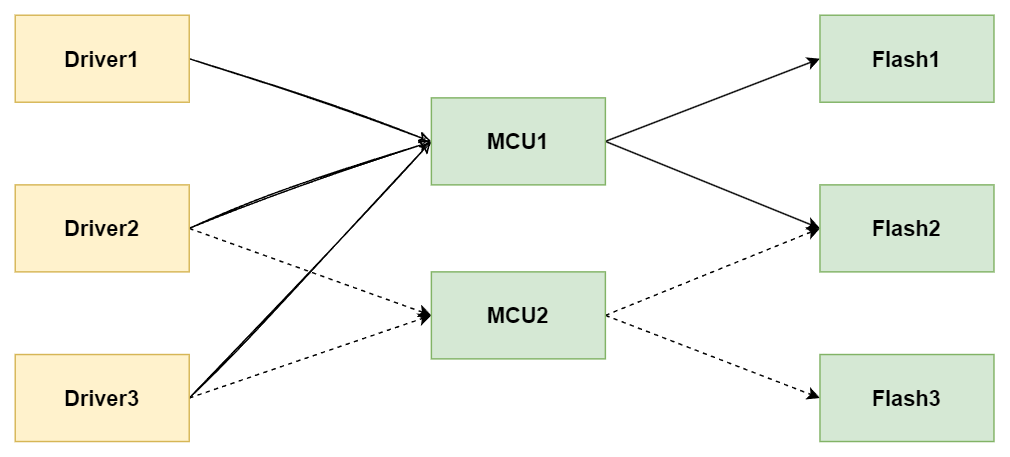

The diagram above was exported from draw.io. Its source (the exported page's mxGraphModel, read from the mxfile embedded in the PNG):
<mxGraphModel dx="2474" dy="1614" grid="0" gridSize="10" guides="1" tooltips="1" connect="1" arrows="1" fold="1" page="0" pageScale="1" pageWidth="827" pageHeight="1169" math="0" shadow="0">
  <root>
    <mxCell id="0" />
    <mxCell id="1" parent="0" />
    <mxCell id="zLQEthBd-9eHsvL4zg0z-9" style="rounded=0;orthogonalLoop=1;jettySize=auto;html=1;exitX=1;exitY=0.5;exitDx=0;exitDy=0;entryX=0;entryY=0.5;entryDx=0;entryDy=0;sketch=1;curveFitting=1;jiggle=2;fontSize=15;fontStyle=1" edge="1" parent="1" source="zLQEthBd-9eHsvL4zg0z-1" target="zLQEthBd-9eHsvL4zg0z-4">
      <mxGeometry relative="1" as="geometry" />
    </mxCell>
    <mxCell id="zLQEthBd-9eHsvL4zg0z-1" value="Driver1" style="rounded=0;whiteSpace=wrap;html=1;fillColor=#fff2cc;strokeColor=#d6b656;fontSize=15;fontStyle=1" vertex="1" parent="1">
      <mxGeometry x="-334" y="-30" width="120" height="60" as="geometry" />
    </mxCell>
    <mxCell id="zLQEthBd-9eHsvL4zg0z-10" style="rounded=0;orthogonalLoop=1;jettySize=auto;html=1;exitX=1;exitY=0.5;exitDx=0;exitDy=0;entryX=0;entryY=0.5;entryDx=0;entryDy=0;sketch=1;curveFitting=1;jiggle=2;fontSize=15;fontStyle=1" edge="1" parent="1" source="zLQEthBd-9eHsvL4zg0z-2" target="zLQEthBd-9eHsvL4zg0z-4">
      <mxGeometry relative="1" as="geometry" />
    </mxCell>
    <mxCell id="zLQEthBd-9eHsvL4zg0z-12" style="rounded=0;orthogonalLoop=1;jettySize=auto;html=1;exitX=1;exitY=0.5;exitDx=0;exitDy=0;entryX=0;entryY=0.5;entryDx=0;entryDy=0;dashed=1;fontSize=15;fontStyle=1" edge="1" parent="1" source="zLQEthBd-9eHsvL4zg0z-2" target="zLQEthBd-9eHsvL4zg0z-5">
      <mxGeometry relative="1" as="geometry" />
    </mxCell>
    <mxCell id="zLQEthBd-9eHsvL4zg0z-2" value="Driver2" style="rounded=0;whiteSpace=wrap;html=1;fillColor=#fff2cc;strokeColor=#d6b656;fontSize=15;fontStyle=1" vertex="1" parent="1">
      <mxGeometry x="-334" y="87" width="120" height="60" as="geometry" />
    </mxCell>
    <mxCell id="zLQEthBd-9eHsvL4zg0z-11" style="rounded=0;orthogonalLoop=1;jettySize=auto;html=1;exitX=1;exitY=0.5;exitDx=0;exitDy=0;entryX=0;entryY=0.5;entryDx=0;entryDy=0;sketch=1;curveFitting=1;jiggle=2;fontSize=15;fontStyle=1" edge="1" parent="1" source="zLQEthBd-9eHsvL4zg0z-3" target="zLQEthBd-9eHsvL4zg0z-4">
      <mxGeometry relative="1" as="geometry" />
    </mxCell>
    <mxCell id="zLQEthBd-9eHsvL4zg0z-13" style="rounded=0;orthogonalLoop=1;jettySize=auto;html=1;exitX=1;exitY=0.5;exitDx=0;exitDy=0;entryX=0;entryY=0.5;entryDx=0;entryDy=0;dashed=1;fontSize=15;fontStyle=1" edge="1" parent="1" source="zLQEthBd-9eHsvL4zg0z-3" target="zLQEthBd-9eHsvL4zg0z-5">
      <mxGeometry relative="1" as="geometry" />
    </mxCell>
    <mxCell id="zLQEthBd-9eHsvL4zg0z-3" value="Driver3" style="rounded=0;whiteSpace=wrap;html=1;fillColor=#fff2cc;strokeColor=#d6b656;fontSize=15;fontStyle=1" vertex="1" parent="1">
      <mxGeometry x="-334" y="204" width="120" height="60" as="geometry" />
    </mxCell>
    <mxCell id="zLQEthBd-9eHsvL4zg0z-14" style="rounded=0;orthogonalLoop=1;jettySize=auto;html=1;exitX=1;exitY=0.5;exitDx=0;exitDy=0;entryX=0;entryY=0.5;entryDx=0;entryDy=0;" edge="1" parent="1" source="zLQEthBd-9eHsvL4zg0z-4" target="zLQEthBd-9eHsvL4zg0z-6">
      <mxGeometry relative="1" as="geometry" />
    </mxCell>
    <mxCell id="zLQEthBd-9eHsvL4zg0z-15" style="rounded=0;orthogonalLoop=1;jettySize=auto;html=1;exitX=1;exitY=0.5;exitDx=0;exitDy=0;entryX=0;entryY=0.5;entryDx=0;entryDy=0;" edge="1" parent="1" source="zLQEthBd-9eHsvL4zg0z-4" target="zLQEthBd-9eHsvL4zg0z-7">
      <mxGeometry relative="1" as="geometry" />
    </mxCell>
    <mxCell id="zLQEthBd-9eHsvL4zg0z-4" value="MCU1" style="rounded=0;whiteSpace=wrap;html=1;fillColor=#d5e8d4;strokeColor=#82b366;fontSize=15;fontStyle=1" vertex="1" parent="1">
      <mxGeometry x="-47" y="27" width="120" height="60" as="geometry" />
    </mxCell>
    <mxCell id="zLQEthBd-9eHsvL4zg0z-16" style="rounded=0;orthogonalLoop=1;jettySize=auto;html=1;exitX=1;exitY=0.5;exitDx=0;exitDy=0;entryX=0;entryY=0.5;entryDx=0;entryDy=0;dashed=1;" edge="1" parent="1" source="zLQEthBd-9eHsvL4zg0z-5" target="zLQEthBd-9eHsvL4zg0z-7">
      <mxGeometry relative="1" as="geometry" />
    </mxCell>
    <mxCell id="zLQEthBd-9eHsvL4zg0z-17" style="rounded=0;orthogonalLoop=1;jettySize=auto;html=1;exitX=1;exitY=0.5;exitDx=0;exitDy=0;entryX=0;entryY=0.5;entryDx=0;entryDy=0;dashed=1;" edge="1" parent="1" source="zLQEthBd-9eHsvL4zg0z-5" target="zLQEthBd-9eHsvL4zg0z-8">
      <mxGeometry relative="1" as="geometry" />
    </mxCell>
    <mxCell id="zLQEthBd-9eHsvL4zg0z-5" value="MCU2" style="rounded=0;whiteSpace=wrap;html=1;fillColor=#d5e8d4;strokeColor=#82b366;fontSize=15;fontStyle=1" vertex="1" parent="1">
      <mxGeometry x="-47" y="147" width="120" height="60" as="geometry" />
    </mxCell>
    <mxCell id="zLQEthBd-9eHsvL4zg0z-6" value="Flash1" style="rounded=0;whiteSpace=wrap;html=1;fillColor=#d5e8d4;strokeColor=#82b366;fontSize=15;fontStyle=1" vertex="1" parent="1">
      <mxGeometry x="221" y="-30" width="120" height="60" as="geometry" />
    </mxCell>
    <mxCell id="zLQEthBd-9eHsvL4zg0z-7" value="Flash2" style="rounded=0;whiteSpace=wrap;html=1;fillColor=#d5e8d4;strokeColor=#82b366;fontSize=15;fontStyle=1" vertex="1" parent="1">
      <mxGeometry x="221" y="87" width="120" height="60" as="geometry" />
    </mxCell>
    <mxCell id="zLQEthBd-9eHsvL4zg0z-8" value="Flash3" style="rounded=0;whiteSpace=wrap;html=1;fillColor=#d5e8d4;strokeColor=#82b366;fontSize=15;fontStyle=1" vertex="1" parent="1">
      <mxGeometry x="221" y="204" width="120" height="60" as="geometry" />
    </mxCell>
  </root>
</mxGraphModel>